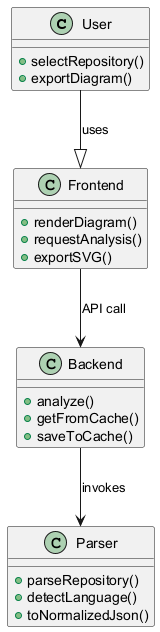

The diagram above was rendered by PlantUML. Its source (embedded in the PNG):
@startuml
' Class Diagram for UML Designer AI
class User {
  +selectRepository()
  +exportDiagram()
}
class Frontend {
  +renderDiagram()
  +requestAnalysis()
  +exportSVG()
}
class Backend {
  +analyze()
  +getFromCache()
  +saveToCache()
}
class Parser {
  +parseRepository()
  +detectLanguage()
  +toNormalizedJson()
}
User --|> Frontend : uses
Frontend --> Backend : API call
Backend --> Parser : invokes
@enduml